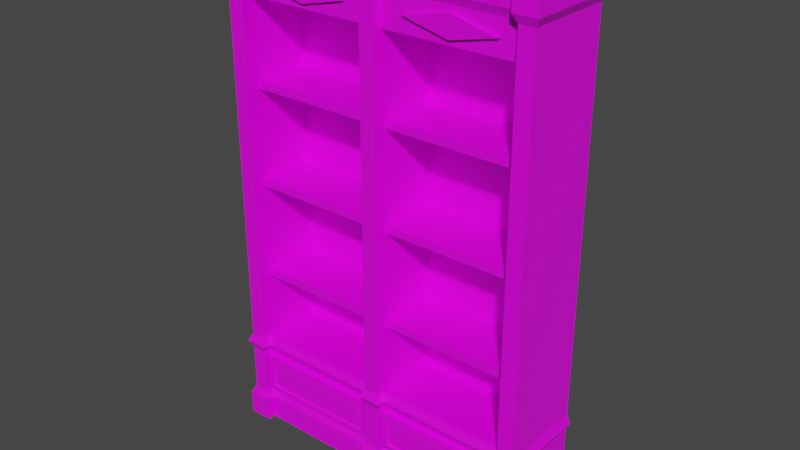 # Source: prop-bookshelf.blend  (saved by Blender 2.93.21; exported with 4.5.12 LTS)
import bpy
from mathutils import Matrix  # noqa: F401  (used for matrix-valued properties, if any)

bpy.ops.wm.read_factory_settings(use_empty=True)
scene = bpy.context.scene
scene.name = 'Scene'

# ---- collections
col_collection = bpy.data.collections.new('Collection'); scene.collection.children.link(col_collection)

# ---- images (referenced by path relative to the original .blend; pixels are not part of the script)
import os
ASSET_DIR = os.environ.get("B2B_ASSET_DIR", "")  # directory of the original .blend (textures are referenced by path, not embedded)
HERE = os.path.dirname(os.path.abspath(__file__))  # packed textures are extracted next to this script under _unpacked/

def load_image(name, relpath, width, height, colorspace="sRGB"):
    """Load a texture the original file referenced (path relative to the .blend, or extracted next to this script)."""
    p = next((c for c in (os.path.join(HERE, relpath), os.path.join(ASSET_DIR, relpath)) if relpath and os.path.exists(c)), "")
    if p:
        img = bpy.data.images.load(p, check_existing=True)
        img.name = name
    else:  # same state as the original file: an image datablock whose file is absent (Cycles renders it pink)
        img = bpy.data.images.new(name, width, height)
        img.source = "FILE"
        img.filepath = "//" + (relpath or name)
    img.colorspace_settings.name = colorspace
    return img
img_wood_png = load_image('wood.png', 'wood.png', 1024, 1024, 'sRGB')

# ---- materials (node trees are filled in below, after node groups)
mat_wood = bpy.data.materials.new('Wood')
mat_wood.alpha_threshold = 0.0
mat_wood.use_backface_culling = True
mat_wood.line_color = (0.0, 0.0, 0.0, 1.0)

# ---- material node trees
mat_wood.use_nodes = True; mat_wood.node_tree.nodes.clear()
_N = mat_wood.node_tree.nodes; _L = mat_wood.node_tree.links
n0 = _N.new('ShaderNodeOutputMaterial'); n0.name = 'Material Output'; n0.location = (300, 300)
n1 = _N.new('ShaderNodeBsdfPrincipled'); n1.name = 'Principled BSDF'; n1.location = (10, 300)
n1.distribution = 'GGX'
n1.subsurface_method = 'BURLEY'
n1.inputs[2].default_value = 0.4
n1.inputs[3].default_value = 1.45
n1.inputs[27].default_value = (0.0, 0.0, 0.0, 1.0)
n1.inputs[28].default_value = 1.0
n2 = _N.new('ShaderNodeTexImage'); n2.name = 'Image Texture'; n2.location = (-280, 280)
n2.image = img_wood_png
_L.new(n1.outputs[0], n0.inputs[0])
_L.new(n2.outputs[0], n1.inputs[0])
n0.is_active_output = True

# ---- world
world_world = bpy.data.worlds.new('World'); scene.world = world_world
world_world.use_nodes = True; world_world.node_tree.nodes.clear()
_N = world_world.node_tree.nodes; _L = world_world.node_tree.links
n0 = _N.new('ShaderNodeOutputWorld'); n0.name = 'World Output'; n0.location = (300, 300)
n1 = _N.new('ShaderNodeBackground'); n1.name = 'Background'; n1.location = (10, 300)
n1.inputs[0].default_value = (0.05088, 0.05088, 0.05088, 1.0)
_L.new(n1.outputs[0], n0.inputs[0])
n0.is_active_output = True
world_world.color = (0.05088, 0.05088, 0.05088)
world_world.use_sun_shadow = False
world_world.sun_shadow_jitter_overblur = 0.0

# ---- meshes
me_prop_bookshelf = bpy.data.meshes.new('prop-bookshelf')
me_prop_bookshelf.from_pydata([(1.027, -0.002254, -0.25), (1.027, -0.002254, 0.25), (-1.0, 3.0, -0.25), (-1.027, -0.002254, -0.25), (-1.0, 3.0, 0.25), (-1.027, -0.002254, 0.25), (-0.05, -0.002254, -0.25), (-0.07421, -0.002254, 0.2738), (1.0, 0.6, -0.25), (-1.0, 0.6, 0.25), (1.0, 0.6, 0.25), (-1.0, 0.6, -0.25), (-0.05, 0.6, -0.25), (-0.05, 0.6, 0.25), (-1.0, 2.8, 0.25), (1.0, 2.8, -0.25), (1.0, 2.8, 0.25), (-1.0, 2.8, -0.25), (-0.05, 2.8, -0.25), (-0.05, 2.8, 0.25), (-0.9, 3.0, -0.25), (-0.8758, -0.002254, 0.2738), (-0.9, -0.002254, -0.25), (-0.9, 0.6, -0.25), (-0.9, 0.6, 0.25), (-0.9, 2.8, -0.25), (-0.9, 2.8, 0.25), (0.8758, -0.002254, 0.2738), (0.9, -0.002254, -0.25), (0.9, 0.6, 0.25), (0.9, 0.6, -0.25), (0.9, 2.8, 0.25), (0.9, 2.8, -0.25), (0.05, -0.002254, -0.25), (0.05, 0.6, 0.25), (0.05, 2.8, 0.25), (0.07421, -0.002254, 0.2738), (0.05, 0.6, -0.25), (0.05, 2.8, -0.25), (-0.05, 2.8, -0.15), (-0.05, 0.6, -0.15), (-0.9, 2.8, -0.15), (-0.9, 0.6, -0.15), (0.9, 0.6, -0.15), (0.9, 2.8, -0.15), (0.05, 0.6, -0.15), (0.05, 2.8, -0.15), (-0.9, 1.028, 0.2153), (0.9, 1.028, 0.2153), (-0.9, 1.028, -0.15), (0.9, 1.028, -0.15), (-0.9, 1.078, 0.2153), (0.9, 1.078, 0.2153), (-0.9, 1.078, -0.15), (0.9, 1.078, -0.15), (-0.9, 1.636, 0.2153), (0.9, 1.636, 0.2153), (-0.9, 1.636, -0.15), (0.9, 1.636, -0.15), (-0.9, 1.686, 0.2153), (0.9, 1.686, 0.2153), (-0.9, 1.686, -0.15), (0.9, 1.686, -0.15), (-0.9, 2.252, 0.2153), (0.9, 2.252, 0.2153), (-0.9, 2.252, -0.15), (0.9, 2.252, -0.15), (-0.9, 2.302, 0.2153), (0.9, 2.302, 0.2153), (-0.9, 2.302, -0.15), (0.9, 2.302, -0.15), (-1.0, 2.8, 0.3), (-1.0, 3.0, 0.3), (1.0, 0.6, 0.3), (1.027, -0.002254, 0.3242), (-0.9, 3.0, 0.3), (0.8758, -0.002254, 0.3242), (-0.05, 0.6, 0.3), (-0.07421, -0.002254, 0.3242), (-1.027, -0.002254, 0.3242), (-1.0, 0.6, 0.3), (1.0, 2.8, 0.3), (-0.05, 2.8, 0.3), (0.05, 0.6, 0.3), (-0.9, 0.6, 0.3), (0.05, 2.8, 0.3), (-0.9, 2.8, 0.3), (-0.8758, -0.002254, 0.3242), (0.9, 3.0, 0.3), (0.9, 0.6, 0.3), (0.9, 2.8, 0.3), (0.07421, -0.002254, 0.3242), (1.0, 0.2, -0.25), (1.0, 0.2, 0.25), (-1.0, 0.2, -0.25), (-0.05, 0.2, -0.25), (-0.05, 0.2, 0.25), (-1.0, 0.2, 0.25), (-0.9, 0.2, 0.25), (-0.9, 0.2, -0.25), (0.9, 0.2, -0.25), (0.9, 0.2, 0.25), (0.05, 0.2, -0.25), (0.05, 0.2, 0.25), (1.0, 0.2, 0.3), (-0.05, 0.2, 0.3), (-1.0, 0.2, 0.3), (-0.9, 0.2, 0.3), (0.9, 0.2, 0.3), (0.05, 0.2, 0.3), (1.027, 0.15, -0.25), (1.027, 0.15, 0.25), (-1.027, 0.15, -0.25), (-0.05, 0.15, -0.25), (-0.07421, 0.15, 0.2738), (-0.8758, 0.15, 0.2738), (-0.9, 0.15, -0.25), (0.9, 0.15, -0.25), (0.8758, 0.15, 0.2738), (0.05, 0.15, -0.25), (0.07421, 0.15, 0.2738), (1.027, 0.15, 0.3242), (-0.07421, 0.15, 0.3242), (-0.8758, 0.15, 0.3242), (0.8758, 0.15, 0.3242), (0.07421, 0.15, 0.3242), (-1.027, 0.15, 0.25), (-1.027, 0.15, 0.3242), (-0.07873, 0.4738, 0.25), (-0.8713, 0.4738, 0.25), (-0.07873, 0.2262, 0.25), (-0.8713, 0.2262, 0.25), (-0.07873, 0.4738, 0.2874), (-0.8713, 0.4738, 0.2874), (-0.07873, 0.2262, 0.2874), (-0.8713, 0.2262, 0.2874), (-0.1087, 0.2561, 0.2874), (-0.1087, 0.4439, 0.2874), (-0.8413, 0.4439, 0.2874), (-0.8413, 0.2561, 0.2874), (-0.1158, 0.2633, 0.2704), (-0.1158, 0.4367, 0.2704), (-0.8342, 0.4367, 0.2704), (-0.8342, 0.2633, 0.2704), (-0.1424, 0.2899, 0.2754), (-0.1424, 0.4101, 0.2754), (-0.8076, 0.4101, 0.2754), (-0.8076, 0.2899, 0.2754), (0.07873, 0.4738, 0.25), (0.8713, 0.4738, 0.25), (0.07873, 0.2262, 0.25), (0.8713, 0.2262, 0.25), (0.07873, 0.4738, 0.2874), (0.8713, 0.4738, 0.2874), (0.07873, 0.2262, 0.2874), (0.8713, 0.2262, 0.2874), (0.1087, 0.2561, 0.2874), (0.1087, 0.4439, 0.2874), (0.8413, 0.4439, 0.2874), (0.8413, 0.2561, 0.2874), (0.1158, 0.2633, 0.2704), (0.1158, 0.4367, 0.2704), (0.8342, 0.4367, 0.2704), (0.8342, 0.2633, 0.2704), (0.1424, 0.2899, 0.2754), (0.1424, 0.4101, 0.2754), (0.8076, 0.4101, 0.2754), (0.8076, 0.2899, 0.2754), (-1.0, 0.5, 0.25), (-1.0, 0.5, 0.3), (1.0, 0.5, -0.25), (1.0, 0.5, 0.25), (-1.0, 0.5, -0.25), (-0.05, 0.5, -0.25), (-0.05, 0.5, 0.25), (-0.9, 0.5, 0.25), (-0.9, 0.5, -0.25), (0.9, 0.5, -0.25), (0.9, 0.5, 0.25), (0.05, 0.5, -0.25), (0.05, 0.5, 0.25), (1.0, 0.5, 0.3), (-0.05, 0.5, 0.3), (-0.9, 0.5, 0.3), (0.9, 0.5, 0.3), (0.05, 0.5, 0.3), (-1.024, 0.55, 0.2536), (-1.024, 0.55, 0.3242), (1.024, 0.55, -0.25), (1.024, 0.55, 0.2536), (-1.024, 0.55, -0.25), (-0.0512, 0.55, -0.25), (-0.07421, 0.55, 0.2738), (-0.8758, 0.55, 0.2738), (-0.8758, 0.55, -0.25), (0.8758, 0.55, -0.25), (0.8758, 0.55, 0.2738), (0.0512, 0.55, -0.25), (0.07421, 0.55, 0.2738), (1.024, 0.55, 0.3242), (-0.07421, 0.55, 0.3242), (-0.8758, 0.55, 0.3242), (0.8758, 0.55, 0.3242), (0.07421, 0.55, 0.3242), (-1.027, 3.202, -0.25), (-1.027, 3.202, 0.25), (1.027, 3.202, -0.25), (1.027, 3.202, 0.25), (0.05, 3.202, -0.25), (0.07421, 3.202, 0.2738), (0.8758, 3.202, 0.2738), (0.9, 3.202, -0.25), (-0.8758, 3.202, 0.2738), (-0.9, 3.202, -0.25), (-0.05, 3.202, -0.25), (-0.07421, 3.202, 0.2738), (-1.027, 3.202, 0.3242), (-0.8758, 3.202, 0.3242), (0.07421, 3.202, 0.3242), (1.027, 3.202, 0.3242), (0.8758, 3.202, 0.3242), (-0.07421, 3.202, 0.3242), (1.0, 3.0, -0.25), (0.05, 3.0, -0.25), (0.05, 3.0, 0.25), (1.0, 3.0, 0.25), (0.9, 3.0, 0.25), (0.9, 3.0, -0.25), (-0.9, 3.0, 0.25), (-0.05, 3.0, -0.25), (-0.05, 3.0, 0.25), (0.05, 3.0, 0.3), (1.0, 3.0, 0.3), (-0.05, 3.0, 0.3), (-1.027, 3.05, -0.25), (-1.027, 3.05, 0.25), (1.027, 3.05, -0.25), (0.05, 3.05, -0.25), (0.07421, 3.05, 0.2738), (0.8758, 3.05, 0.2738), (0.9, 3.05, -0.25), (-0.9, 3.05, -0.25), (-0.8758, 3.05, 0.2738), (-0.05, 3.05, -0.25), (-0.07421, 3.05, 0.2738), (-1.027, 3.05, 0.3242), (0.07421, 3.05, 0.3242), (0.8758, 3.05, 0.3242), (-0.8758, 3.05, 0.3242), (-0.07421, 3.05, 0.3242), (1.027, 3.05, 0.25), (1.027, 3.05, 0.3242), (-0.7772, 2.9, 0.249), (-0.1728, 2.9, 0.249), (-0.475, 2.829, 0.249), (-0.475, 2.971, 0.249), (-0.475, 2.967, 0.2697), (-0.1917, 2.9, 0.2697), (-0.475, 2.833, 0.2697), (-0.7583, 2.9, 0.2697), (0.1878, 2.9, 0.249), (0.7922, 2.9, 0.249), (0.49, 2.829, 0.249), (0.49, 2.971, 0.249), (0.49, 2.967, 0.2697), (0.7733, 2.9, 0.2697), (0.49, 2.833, 0.2697), (0.2067, 2.9, 0.2697)], [], [(24, 26, 86, 84), (14, 4, 2, 17), (28, 0, 1, 27), (15, 222, 225, 16), (32, 227, 222, 15), (25, 20, 229, 18), (22, 6, 7, 21), (230, 19, 82, 233), (10, 16, 81, 73), (194, 23, 12, 191), (195, 30, 8, 188), (188, 8, 10, 189), (186, 9, 11, 190), (23, 25, 18, 12), (30, 32, 15, 8), (8, 15, 16, 10), (9, 14, 17, 11), (192, 13, 24, 193), (35, 224, 231, 85), (11, 17, 25, 23), (31, 35, 46, 44), (3, 22, 21, 5), (190, 11, 23, 194), (17, 2, 20, 25), (19, 230, 228, 26), (26, 24, 42, 41), (37, 38, 32, 30), (197, 37, 30, 195), (126, 5, 79, 127), (26, 228, 75, 86), (38, 223, 227, 32), (33, 28, 27, 36), (6, 33, 36, 7), (18, 229, 223, 38), (191, 12, 37, 197), (12, 18, 38, 37), (198, 34, 83, 203), (196, 29, 34, 198), (31, 226, 224, 35), (42, 40, 39, 41), (45, 43, 44, 46), (29, 31, 44, 43), (24, 13, 40, 42), (35, 34, 45, 46), (19, 26, 41, 39), (13, 19, 39, 40), (34, 29, 43, 45), (49, 50, 48, 47), (53, 51, 52, 54), (56, 60, 59, 55), (61, 59, 60, 62), (48, 52, 51, 47), (57, 58, 56, 55), (64, 68, 67, 63), (69, 67, 68, 70), (65, 66, 64, 63), (86, 75, 72, 71), (85, 231, 233, 82), (203, 83, 77, 200), (201, 84, 80, 187), (89, 73, 81, 90), (80, 84, 86, 71), (199, 73, 89, 202), (81, 232, 88, 90), (77, 83, 85, 82), (31, 29, 89, 90), (27, 1, 74, 76), (193, 24, 84, 201), (14, 9, 80, 71), (19, 13, 77, 82), (118, 27, 76, 124), (7, 36, 91, 78), (4, 14, 71, 72), (114, 7, 78, 122), (226, 31, 90, 88), (16, 225, 232, 81), (34, 35, 85, 83), (5, 21, 87, 79), (189, 10, 73, 199), (111, 93, 104, 121), (174, 96, 105, 182), (178, 101, 108, 184), (115, 98, 107, 123), (121, 104, 108, 124), (123, 107, 106, 127), (125, 109, 105, 122), (118, 101, 103, 120), (120, 103, 109, 125), (113, 95, 102, 119), (168, 97, 106, 169), (119, 102, 100, 117), (112, 94, 99, 116), (114, 96, 98, 115), (126, 97, 94, 112), (110, 92, 93, 111), (117, 100, 92, 110), (116, 99, 95, 113), (22, 116, 113, 6), (28, 117, 110, 0), (0, 110, 111, 1), (5, 126, 112, 3), (7, 114, 115, 21), (3, 112, 116, 22), (33, 119, 117, 28), (6, 113, 119, 33), (36, 120, 125, 91), (27, 118, 120, 36), (91, 125, 122, 78), (87, 123, 127, 79), (74, 121, 124, 76), (21, 115, 123, 87), (1, 111, 121, 74), (96, 114, 122, 105), (101, 118, 124, 108), (97, 126, 127, 106), (144, 145, 146, 147), (129, 131, 135, 133), (128, 129, 133, 132), (131, 130, 134, 135), (130, 128, 132, 134), (134, 132, 137, 136), (132, 133, 138, 137), (133, 135, 139, 138), (135, 134, 136, 139), (136, 137, 141, 140), (137, 138, 142, 141), (138, 139, 143, 142), (139, 136, 140, 143), (140, 141, 145, 144), (141, 142, 146, 145), (142, 143, 147, 146), (143, 140, 144, 147), (164, 167, 166, 165), (149, 153, 155, 151), (148, 152, 153, 149), (151, 155, 154, 150), (150, 154, 152, 148), (154, 156, 157, 152), (152, 157, 158, 153), (153, 158, 159, 155), (155, 159, 156, 154), (156, 160, 161, 157), (157, 161, 162, 158), (158, 162, 163, 159), (159, 163, 160, 156), (160, 164, 165, 161), (161, 165, 166, 162), (162, 166, 167, 163), (163, 167, 164, 160), (186, 168, 169, 187), (196, 178, 184, 202), (192, 174, 182, 200), (93, 171, 181, 104), (98, 175, 183, 107), (104, 181, 184, 108), (107, 183, 169, 106), (109, 185, 182, 105), (101, 178, 180, 103), (103, 180, 185, 109), (95, 173, 179, 102), (102, 179, 177, 100), (94, 172, 176, 99), (96, 174, 175, 98), (97, 168, 172, 94), (92, 170, 171, 93), (100, 177, 170, 92), (99, 176, 173, 95), (13, 192, 200, 77), (29, 196, 202, 89), (9, 186, 187, 80), (171, 189, 199, 181), (175, 193, 201, 183), (181, 199, 202, 184), (183, 201, 187, 169), (185, 203, 200, 182), (178, 196, 198, 180), (180, 198, 203, 185), (173, 191, 197, 179), (179, 197, 195, 177), (172, 190, 194, 176), (174, 192, 193, 175), (168, 186, 190, 172), (170, 188, 189, 171), (177, 195, 188, 170), (176, 194, 191, 173), (213, 204, 205, 212), (211, 208, 209, 210), (206, 211, 210, 207), (250, 207, 219, 251), (214, 213, 212, 215), (208, 214, 215, 209), (212, 205, 216, 217), (242, 212, 217, 248), (209, 215, 221, 218), (238, 209, 218, 246), (207, 210, 220, 219), (235, 4, 72, 245), (239, 226, 88, 247), (245, 72, 75, 248), (247, 88, 232, 251), (249, 233, 231, 246), (242, 228, 230, 244), (244, 230, 233, 249), (237, 223, 229, 243), (243, 229, 20, 241), (236, 222, 227, 240), (238, 224, 226, 239), (250, 225, 222, 236), (234, 2, 4, 235), (241, 20, 2, 234), (240, 227, 223, 237), (211, 240, 237, 208), (213, 241, 234, 204), (204, 234, 235, 205), (207, 250, 236, 206), (209, 238, 239, 210), (206, 236, 240, 211), (214, 243, 241, 213), (208, 237, 243, 214), (215, 244, 249, 221), (212, 242, 244, 215), (221, 249, 246, 218), (220, 247, 251, 219), (216, 245, 248, 217), (210, 239, 247, 220), (205, 235, 245, 216), (224, 238, 246, 231), (228, 242, 248, 75), (225, 250, 251, 232), (259, 258, 256), (256, 258, 257), (253, 255, 256, 257), (252, 254, 258, 259), (255, 252, 259, 256), (254, 253, 257, 258), (267, 266, 264), (264, 266, 265), (261, 263, 264, 265), (260, 262, 266, 267), (263, 260, 267, 264), (262, 261, 265, 266)])
_uv = me_prop_bookshelf.uv_layers.new(name='UVMap')
_uv.uv.foreach_set('vector', [-0.06237, 0.9954, -0.06237, -0.2058, -0.03506, -0.2058, -0.03507, 0.9954, 1.553, 0.3032, 1.553, 0.4124, 1.28, 0.4124, 1.28, 0.3032, 1.28, 0.4849, 1.28, 0.4157, 1.553, 0.4157, 1.566, 0.4981, -0.004504, 2.127, -0.004505, 2.236, -0.2775, 2.236, -0.2775, 2.127, -0.9384, -0.08363, -0.9384, 0.02557, -0.993, 0.02557, -0.993, -0.08363, 0.04442, -0.08363, 0.04442, 0.02557, -0.4197, 0.02557, -0.4197, -0.08363, 1.28, 1.468, 1.28, 1.004, 1.566, 1.017, 1.566, 1.455, -0.5265, -0.315, -0.5265, -0.2058, -0.5538, -0.2058, -0.5538, -0.315, -0.2775, 0.926, -0.2775, 2.127, -0.3048, 2.127, -0.3048, 0.926, 0.0312, -1.312, 0.04442, -1.285, -0.4197, -1.285, -0.419, -1.312, -0.9252, -1.312, -0.9384, -1.285, -0.993, -1.285, -1.006, -1.312, -0.05231, 1.171, -0.02203, 1.171, -0.02203, 1.445, -0.05231, 1.446, 0.03412, 1.249, 0.003834, 1.247, 0.003834, 0.9743, 0.03412, 0.9743, 0.04442, -1.285, 0.04442, -0.08363, -0.4197, -0.08363, -0.4197, -1.285, -0.9384, -1.285, -0.9384, -0.08363, -0.993, -0.08363, -0.993, -1.285, -0.004504, 0.926, -0.004504, 2.127, -0.2775, 2.127, -0.2775, 0.926, 1.553, -0.898, 1.553, 0.3032, 1.28, 0.3032, 1.28, -0.898, 1.609, 1.616, 1.64, 1.603, 1.64, 2.067, 1.609, 2.054, -0.6357, -0.2058, -0.6357, -0.315, -0.6084, -0.315, -0.6084, -0.2058, 0.09902, -1.285, 0.09902, -0.08363, 0.04442, -0.08363, 0.04442, -1.285, 0.1149, 0.7627, 0.1149, 1.227, -0.1035, 1.227, -0.1035, 0.7627, 1.28, 1.537, 1.28, 1.468, 1.566, 1.455, 1.553, 1.537, 0.1121, -1.312, 0.09902, -1.285, 0.04442, -1.285, 0.0312, -1.312, 0.09902, -0.08363, 0.09902, 0.02557, 0.04442, 0.02557, 0.04442, -0.08363, -0.5265, -0.315, -0.6357, -0.315, -0.6357, -0.7792, -0.5265, -0.7792, 0.3759, 1.706, 0.3759, 0.5049, 0.5943, 0.5049, 0.5943, 1.706, -0.4743, -1.285, -0.4743, -0.08363, -0.9384, -0.08363, -0.9384, -1.285, -0.4749, -1.312, -0.4743, -1.285, -0.9384, -1.285, -0.9252, -1.312, 1.68, 1.391, 1.597, 1.391, 1.597, 1.35, 1.68, 1.35, -0.06237, -0.2058, -0.06237, -0.315, -0.03506, -0.315, -0.03506, -0.2058, -0.4743, -0.08363, -0.4743, 0.02557, -0.9384, 0.02557, -0.9384, -0.08363, 1.28, 0.949, 1.28, 0.4849, 1.566, 0.4981, 1.566, 0.9358, 1.28, 1.004, 1.28, 0.949, 1.566, 0.9358, 1.566, 1.017, -0.4197, -0.08363, -0.4197, 0.02557, -0.4743, 0.02557, -0.4743, -0.08363, -0.419, -1.312, -0.4197, -1.285, -0.4743, -1.285, -0.4749, -1.312, -0.4197, -1.285, -0.4197, -0.08363, -0.4743, -0.08363, -0.4743, -1.285, -0.6227, 1.026, -0.6357, 0.9953, -0.6084, 0.9953, -0.5952, 1.026, 0.305, 1.345, 0.2747, 1.359, 0.2747, 0.8944, 0.305, 0.9077, -0.5265, 0.2583, -0.6357, 0.2583, -0.6357, -0.2058, -0.5265, -0.2058, 1.046, 0.517, 1.046, 0.05285, 2.248, 0.05285, 2.248, 0.517, -0.5949, 0.517, -0.5949, 0.05285, 0.6063, 0.05285, 0.6063, 0.517, 1.277, -1.136, 1.277, 0.06488, 1.058, 0.06488, 1.058, -1.136, 1.538, -0.1929, 1.538, -0.657, 1.756, -0.657, 1.756, -0.1928, 0.3759, 0.06488, 0.3759, -1.136, 0.5943, -1.136, 0.5943, 0.06488, 1.756, 0.7627, 1.756, 1.227, 1.538, 1.227, 1.538, 0.7627, 1.277, 0.5049, 1.277, 1.706, 1.058, 1.706, 1.058, 0.5049, -0.1035, -0.1929, -0.1035, -0.657, 0.1149, -0.657, 0.1149, -0.1928, -0.7616, 2.236, -0.7616, 1.254, -0.5621, 1.254, -0.5621, 2.236, -0.308, 2.236, -0.5075, 2.236, -0.5075, 1.254, -0.308, 1.254, -1.019, 1.254, -0.9642, 1.254, -0.9642, 2.236, -1.019, 2.236, -0.7648, 2.236, -0.9642, 2.236, -0.9642, 1.254, -0.7648, 1.254, -0.5621, 1.254, -0.5075, 1.254, -0.5075, 2.236, -0.5621, 2.236, -1.218, 2.236, -1.218, 1.254, -1.019, 1.254, -1.019, 2.236, 1.799, -0.6366, 1.744, -0.6366, 1.744, -1.619, 1.799, -1.619, 1.545, -1.619, 1.744, -1.619, 1.744, -0.6366, 1.545, -0.6366, 1.998, -1.619, 1.998, -0.6366, 1.799, -0.6366, 1.799, -1.619, -0.03506, -0.2058, -0.03506, -0.315, 0.01954, -0.315, 0.01954, -0.2058, -0.6084, -0.2058, -0.6084, -0.315, -0.5538, -0.315, -0.5538, -0.2058, -0.6216, 1.026, -0.6084, 0.9953, -0.5538, 0.9953, -0.5406, 1.026, 0.3186, 1.429, 0.349, 1.442, 0.349, 1.497, 0.3186, 1.51, -1.127, 0.9953, -1.182, 0.9953, -1.182, -0.2058, -1.127, -0.2058, 0.01953, 0.9954, -0.03507, 0.9954, -0.03506, -0.2058, 0.01954, -0.2058, -0.2262, 1.443, -0.2565, 1.43, -0.2565, 1.375, -0.2262, 1.362, -1.182, -0.2058, -1.182, -0.315, -1.127, -0.315, -1.127, -0.2058, -0.5538, 0.9953, -0.6084, 0.9953, -0.6084, -0.2058, -0.5538, -0.2058, -1.1, -0.2058, -1.1, 0.9953, -1.127, 0.9953, -1.127, -0.2058, 1.566, 0.4981, 1.553, 0.4157, 1.594, 0.4157, 1.594, 0.4981, -0.2397, 1.308, -0.2267, 1.339, -0.254, 1.339, -0.2672, 1.308, 1.553, 0.3032, 1.553, -0.898, 1.58, -0.898, 1.58, 0.3032, -0.5265, -0.2058, -0.5265, 0.9953, -0.5538, 0.9953, -0.5538, -0.2058, 1.917, 1.292, 1.917, 1.209, 1.945, 1.209, 1.945, 1.292, 1.566, 1.017, 1.566, 0.9358, 1.594, 0.9358, 1.594, 1.017, 1.553, 0.4124, 1.553, 0.3032, 1.58, 0.3032, 1.58, 0.4124, 0.3265, 1.678, 0.2434, 1.678, 0.2434, 1.65, 0.3265, 1.65, -1.1, -0.315, -1.1, -0.2058, -1.127, -0.2058, -1.127, -0.315, -0.2775, 2.127, -0.2775, 2.236, -0.3048, 2.236, -0.3048, 2.127, -0.6357, 0.9953, -0.6357, -0.2058, -0.6084, -0.2058, -0.6084, 0.9953, 1.553, 1.537, 1.566, 1.455, 1.594, 1.455, 1.594, 1.537, -0.05231, 1.446, -0.02203, 1.445, -0.02203, 1.472, -0.05231, 1.485, -0.08253, 1.015, -0.1135, 1.015, -0.1135, 0.9875, -0.08253, 0.9743, 1.546, 1.159, 1.546, 1.323, 1.519, 1.323, 1.519, 1.159, 1.48, 1.671, 1.48, 1.507, 1.508, 1.507, 1.508, 1.671, 2.044, 1.239, 2.031, 1.209, 2.058, 1.209, 2.071, 1.239, 2.027, 1.292, 2.013, 1.322, 1.958, 1.322, 1.945, 1.292, 2.071, 1.239, 2.084, 1.209, 2.139, 1.209, 2.154, 1.239, 0.3265, 1.569, 0.3568, 1.583, 0.3568, 1.637, 0.3265, 1.65, 1.68, 0.4289, 1.71, 0.4157, 1.71, 0.8798, 1.68, 0.8665, 0.3265, 1.542, 0.3568, 1.529, 0.3568, 1.556, 0.3265, 1.569, -0.4197, -1.531, -0.4197, -1.503, -0.4743, -1.503, -0.4743, -1.531, -0.1168, 1.002, -0.2806, 1.002, -0.2806, 0.9743, -0.1168, 0.9743, -0.4743, -1.531, -0.4743, -1.503, -0.9384, -1.503, -0.9384, -1.531, 0.1137, -1.531, 0.09902, -1.503, 0.04442, -1.503, 0.04442, -1.531, 0.3045, 0.2191, 0.3347, 0.2058, 0.3347, 0.6699, 0.3045, 0.6567, 1.68, 1.391, 1.711, 1.391, 1.711, 1.664, 1.68, 1.664, -0.08253, 1.288, -0.1135, 1.288, -0.1135, 1.015, -0.08253, 1.015, -0.9384, -1.531, -0.9384, -1.503, -0.993, -1.503, -1.008, -1.531, 0.04442, -1.531, 0.04442, -1.503, -0.4197, -1.503, -0.4197, -1.531, 0.04442, -1.614, 0.04442, -1.531, -0.4197, -1.531, -0.4197, -1.614, -0.9384, -1.614, -0.9384, -1.531, -1.008, -1.531, -1.008, -1.614, 0.0005983, 1.288, -0.08253, 1.288, -0.08253, 1.015, 0.0005983, 1.015, 1.597, 1.391, 1.68, 1.391, 1.68, 1.664, 1.597, 1.664, 0.2214, 0.2191, 0.3045, 0.2191, 0.3045, 0.6567, 0.2214, 0.6567, 0.1137, -1.614, 0.1137, -1.531, 0.04442, -1.531, 0.04442, -1.614, -0.4743, -1.614, -0.4743, -1.531, -0.9384, -1.531, -0.9384, -1.614, -0.4197, -1.614, -0.4197, -1.531, -0.4743, -1.531, -0.4743, -1.614, 0.2434, 1.542, 0.3265, 1.542, 0.3265, 1.569, 0.2434, 1.569, 1.597, 0.4289, 1.68, 0.4289, 1.68, 0.8665, 1.597, 0.8665, 0.2434, 1.569, 0.3265, 1.569, 0.3265, 1.65, 0.2434, 1.65, 2.071, 1.322, 2.071, 1.239, 2.154, 1.239, 2.154, 1.322, 2.027, 1.209, 2.027, 1.292, 1.945, 1.292, 1.945, 1.209, 2.044, 1.322, 2.044, 1.239, 2.071, 1.239, 2.071, 1.322, 0.0005983, 1.015, -0.08253, 1.015, -0.08253, 0.9743, 0.0005983, 0.9743, 0.3568, 1.691, 0.3265, 1.678, 0.3265, 1.65, 0.3568, 1.664, 1.904, 1.322, 1.917, 1.292, 1.945, 1.292, 1.932, 1.322, 1.711, 1.391, 1.68, 1.391, 1.68, 1.35, 1.711, 1.364, 1.561, 2.051, 1.495, 2.052, 1.495, 1.689, 1.561, 1.689, 0.3522, 0.4217, 0.3522, 0.2865, 0.3726, 0.2865, 0.3726, 0.4217, 0.3522, 0.8545, 0.3522, 0.4217, 0.3726, 0.4217, 0.3726, 0.8545, 0.3726, 0.8577, 0.3726, 1.29, 0.3522, 1.29, 0.3522, 0.8577, 0.3726, 1.29, 0.3726, 1.426, 0.3522, 1.426, 0.3522, 1.29, 0.3566, 0.2026, 0.2214, 0.2026, 0.2377, 0.1863, 0.3402, 0.1863, 0.2214, 0.2026, 0.2214, -0.2301, 0.2377, -0.2138, 0.2377, 0.1863, 0.2214, -0.2301, 0.3566, -0.2301, 0.3402, -0.2138, 0.2377, -0.2138, 0.3566, -0.2301, 0.3566, 0.2026, 0.3402, 0.1863, 0.3402, -0.2138, 0.3699, 0.1731, 0.3699, 0.2757, 0.3598, 0.2718, 0.3598, 0.1771, 0.3389, 1.258, 0.3389, 0.8577, 0.349, 0.8616, 0.349, 1.254, 0.06763, 1.077, 0.06763, 0.9743, 0.07773, 0.9782, 0.07773, 1.073, 0.3598, 0.1699, 0.3598, -0.2301, 0.3699, -0.2262, 0.3699, 0.166, 1.576, 2.066, 1.481, 2.067, 1.495, 2.052, 1.561, 2.051, 1.48, 2.066, 1.48, 1.674, 1.495, 1.689, 1.495, 2.052, 1.48, 1.674, 1.575, 1.674, 1.561, 1.689, 1.495, 1.689, 1.575, 1.674, 1.576, 2.066, 1.561, 2.051, 1.561, 1.689, 0.09748, 1.983, 0.09792, 1.621, 0.1634, 1.621, 0.1634, 1.984, 1.9, -0.4653, 1.921, -0.4653, 1.921, -0.33, 1.9, -0.33, 1.9, -0.898, 1.921, -0.898, 1.921, -0.4653, 1.9, -0.4653, 1.901, 1.451, 1.88, 1.451, 1.88, 1.018, 1.901, 1.018, 1.901, 1.018, 1.88, 1.018, 1.88, 0.883, 1.901, 0.883, 0.07939, 1.566, 0.06304, 1.582, -0.0395, 1.582, -0.05584, 1.566, -0.05584, 1.566, -0.03949, 1.582, -0.03949, 1.982, -0.05584, 1.999, -0.05584, 1.999, -0.03949, 1.982, 0.06304, 1.982, 0.07939, 1.999, 0.07939, 1.999, 0.06304, 1.982, 0.06304, 1.582, 0.07939, 1.566, 0.3381, 0.6732, 0.3482, 0.6771, 0.3482, 0.7718, 0.3381, 0.7757, 0.338, 0.2058, 0.3481, 0.2097, 0.3481, 0.602, 0.3379, 0.6059, 0.1044, 1.077, 0.09435, 1.073, 0.09435, 0.9782, 0.1044, 0.9743, -0.2806, 1.278, -0.2705, 1.282, -0.2705, 1.674, -0.2806, 1.678, 0.08262, 1.998, 0.09748, 1.983, 0.1634, 1.984, 0.1779, 1.999, 0.1782, 1.998, 0.1634, 1.984, 0.1634, 1.621, 0.1782, 1.606, 0.1782, 1.606, 0.1634, 1.621, 0.09792, 1.621, 0.08316, 1.606, 0.08316, 1.606, 0.09792, 1.621, 0.09748, 1.983, 0.08262, 1.998, 0.03412, 1.249, 0.0644, 1.247, 0.0644, 1.275, 0.03412, 1.288, 0.3222, 1.392, 0.3352, 1.422, 0.3079, 1.422, 0.2947, 1.392, -0.5395, 1.026, -0.5265, 1.056, -0.5538, 1.056, -0.567, 1.026, 1.307, 1.54, 1.307, 1.704, 1.28, 1.704, 1.28, 1.54, 1.884, 1.159, 1.884, 1.323, 1.856, 1.323, 1.856, 1.159, 1.562, 1.507, 1.562, 1.671, 1.508, 1.671, 1.508, 1.507, 1.856, 1.159, 1.856, 1.323, 1.802, 1.323, 1.802, 1.159, 1.464, 1.323, 1.464, 1.159, 1.519, 1.159, 1.519, 1.323, 0.2715, 1.359, 0.1077, 1.359, 0.1077, 0.8944, 0.2715, 0.8944, 1.437, 1.323, 1.437, 1.159, 1.464, 1.159, 1.464, 1.323, -0.4197, -1.503, -0.4197, -1.339, -0.4743, -1.339, -0.4743, -1.503, -0.4743, -1.503, -0.4743, -1.339, -0.9384, -1.339, -0.9384, -1.503, 0.09902, -1.503, 0.09902, -1.339, 0.04442, -1.339, 0.04442, -1.503, -0.05907, 1.999, -0.2229, 1.999, -0.2229, 1.535, -0.05907, 1.535, -0.2806, 1.002, -0.1168, 1.002, -0.1168, 1.275, -0.2806, 1.275, 1.58, 1.54, 1.58, 1.704, 1.307, 1.704, 1.307, 1.54, -0.9384, -1.503, -0.9384, -1.339, -0.993, -1.339, -0.993, -1.503, 0.04442, -1.503, 0.04442, -1.339, -0.4197, -1.339, -0.4197, -1.503, -0.5265, 0.9953, -0.5395, 1.026, -0.567, 1.026, -0.5538, 0.9953, 0.3352, 1.362, 0.3222, 1.392, 0.2947, 1.392, 0.3079, 1.362, 0.003834, 1.247, 0.03412, 1.249, 0.03412, 1.288, 0.003834, 1.275, -0.08259, 1.445, -0.05231, 1.446, -0.05231, 1.485, -0.08259, 1.472, -0.2267, 1.278, -0.2397, 1.308, -0.2672, 1.308, -0.254, 1.278, -0.1959, 1.43, -0.2262, 1.443, -0.2262, 1.362, -0.1959, 1.375, 0.2883, 1.442, 0.3186, 1.429, 0.3186, 1.51, 0.2883, 1.497, -0.6084, 1.056, -0.6216, 1.026, -0.5406, 1.026, -0.5538, 1.056, 0.3352, 1.359, 0.305, 1.345, 0.305, 0.9077, 0.3352, 0.8944, -0.6357, 1.056, -0.6227, 1.026, -0.5952, 1.026, -0.6084, 1.056, -0.4197, -1.339, -0.419, -1.312, -0.4749, -1.312, -0.4743, -1.339, -0.4743, -1.339, -0.4749, -1.312, -0.9252, -1.312, -0.9384, -1.339, 0.09902, -1.339, 0.1121, -1.312, 0.0312, -1.312, 0.04442, -1.339, 1.579, 1.603, 1.609, 1.616, 1.609, 2.054, 1.579, 2.067, 0.0644, 1.247, 0.03412, 1.249, 0.03412, 0.9743, 0.0644, 0.9743, -0.08259, 1.171, -0.05231, 1.171, -0.05231, 1.446, -0.08259, 1.445, -0.9384, -1.339, -0.9252, -1.312, -1.006, -1.312, -0.993, -1.339, 0.04442, -1.339, 0.0312, -1.312, -0.419, -1.312, -0.4197, -1.339, 1.584, -0.8287, 1.584, -0.898, 1.857, -0.898, 1.87, -0.8155, 1.584, 0.1541, 1.584, -0.31, 1.87, -0.2968, 1.87, 0.1409, 1.584, 0.2234, 1.584, 0.1541, 1.87, 0.1409, 1.857, 0.2234, 0.2124, 1.958, 0.2955, 1.958, 0.2955, 1.999, 0.2124, 1.999, 1.584, -0.3646, 1.584, -0.8287, 1.87, -0.8155, 1.87, -0.3778, 1.584, -0.31, 1.584, -0.3646, 1.87, -0.3778, 1.87, -0.2968, 1.87, -0.8155, 1.857, -0.898, 1.897, -0.898, 1.897, -0.8155, 1.796, 1.232, 1.713, 1.232, 1.713, 1.204, 1.796, 1.204, 1.87, -0.2968, 1.87, -0.3778, 1.897, -0.3778, 1.897, -0.2968, 0.2517, 0.6862, 0.3348, 0.6862, 0.3348, 0.7137, 0.2517, 0.7137, 1.857, 0.2234, 1.87, 0.1409, 1.897, 0.1409, 1.897, 0.2234, 1.624, 0.3097, 1.624, 0.3407, 1.597, 0.3407, 1.584, 0.3097, 1.796, 1.008, 1.827, 0.9954, 1.827, 1.023, 1.796, 1.036, 1.796, 1.122, 1.827, 1.136, 1.827, 1.191, 1.796, 1.204, 1.796, 1.036, 1.827, 1.049, 1.827, 1.104, 1.796, 1.118, 0.2517, 0.7947, 0.2214, 0.7815, 0.2214, 0.7269, 0.2517, 0.7137, 1.796, 0.4289, 1.827, 0.4157, 1.827, 0.8798, 1.796, 0.8665, 0.2517, 0.8223, 0.2214, 0.8352, 0.2214, 0.8079, 0.2517, 0.7947, 0.135, 0.3578, 0.1077, 0.3578, 0.1077, 0.3032, 0.135, 0.3032, 0.135, 0.3032, 0.1077, 0.3032, 0.1077, -0.1609, 0.135, -0.1609, 0.135, 0.8912, 0.1077, 0.8765, 0.1077, 0.8219, 0.135, 0.8219, 1.68, 0.8962, 1.71, 0.883, 1.71, 1.347, 1.68, 1.334, 0.2124, 1.958, 0.1814, 1.958, 0.1814, 1.685, 0.2124, 1.685, 1.897, 0.3097, 1.897, 0.3407, 1.624, 0.3407, 1.624, 0.3097, 0.135, -0.1609, 0.1077, -0.1609, 0.1077, -0.2155, 0.135, -0.2301, 0.135, 0.8219, 0.1077, 0.8219, 0.1077, 0.3578, 0.135, 0.3578, 0.2181, 0.8219, 0.135, 0.8219, 0.135, 0.3578, 0.2181, 0.3578, 0.2181, -0.1609, 0.135, -0.1609, 0.135, -0.2301, 0.2181, -0.2301, 1.897, 0.2266, 1.897, 0.3097, 1.624, 0.3097, 1.624, 0.2266, 0.2955, 1.958, 0.2124, 1.958, 0.2124, 1.685, 0.2955, 1.685, 1.597, 0.8962, 1.68, 0.8962, 1.68, 1.334, 1.597, 1.334, 0.2181, 0.8912, 0.135, 0.8912, 0.135, 0.8219, 0.2181, 0.8219, 0.2181, 0.3032, 0.135, 0.3032, 0.135, -0.1609, 0.2181, -0.1609, 0.2181, 0.3578, 0.135, 0.3578, 0.135, 0.3032, 0.2181, 0.3032, 0.3348, 0.8223, 0.2517, 0.8223, 0.2517, 0.7947, 0.3348, 0.7947, 1.713, 0.4289, 1.796, 0.4289, 1.796, 0.8665, 1.713, 0.8665, 0.3348, 0.7947, 0.2517, 0.7947, 0.2517, 0.7137, 0.3348, 0.7137, 1.713, 1.036, 1.796, 1.036, 1.796, 1.118, 1.713, 1.118, 1.713, 1.122, 1.796, 1.122, 1.796, 1.204, 1.713, 1.204, 1.713, 1.008, 1.796, 1.008, 1.796, 1.036, 1.713, 1.036, 1.624, 0.2266, 1.624, 0.3097, 1.584, 0.3097, 1.584, 0.2266, 0.2214, 0.6732, 0.2517, 0.6862, 0.2517, 0.7137, 0.2214, 0.7005, 1.827, 1.245, 1.796, 1.232, 1.796, 1.204, 1.827, 1.217, 0.1814, 1.958, 0.2124, 1.958, 0.2124, 1.999, 0.1814, 1.986, -0.06191, -0.2355, 0.1021, 0.09367, -0.06191, 0.1323, -0.06191, 0.1323, 0.1021, 0.09367, 0.1021, 0.4614, 0.2499, 0.8677, 0.2499, 1.235, 0.2253, 1.235, 0.2253, 0.8677, 0.2499, 0.1323, 0.2499, 0.5, 0.2253, 0.5, 0.2253, 0.1323, 0.2499, -0.2355, 0.2499, 0.1323, 0.2253, 0.1323, 0.2253, -0.2355, 0.2499, 0.5, 0.2499, 0.8677, 0.2253, 0.8677, 0.2253, 0.5, 0.5238, -0.0337, 0.6877, 0.2955, 0.5238, 0.334, 0.5238, 0.334, 0.6877, 0.2955, 0.6877, 0.6632, 0.8355, 1.07, 0.8355, 1.437, 0.811, 1.437, 0.811, 1.07, 0.8355, 0.334, 0.8355, 0.7018, 0.811, 0.7018, 0.811, 0.334, 0.8355, -0.0337, 0.8355, 0.334, 0.811, 0.334, 0.811, -0.0337, 0.8355, 0.7018, 0.8355, 1.07, 0.811, 1.07, 0.811, 0.7018])
me_prop_bookshelf.materials.append(mat_wood)
me_prop_bookshelf.use_remesh_preserve_volume = False
me_prop_bookshelf.use_remesh_preserve_attributes = False
me_prop_bookshelf.use_mirror_vertex_groups = False
me_prop_bookshelf.update()

# ---- objects
ob_prop_bookshelf = bpy.data.objects.new('prop-bookshelf', me_prop_bookshelf)

# ---- transforms, parenting, visibility, modifiers, constraints
ob_prop_bookshelf.location = (0.0, 0.0, 0.0)
ob_prop_bookshelf.rotation_euler = (1.571, -0.0, 0.0)
ob_prop_bookshelf.lock_rotations_4d = False
ob_prop_bookshelf.empty_display_type = 'ARROWS'
ob_prop_bookshelf.lineart.crease_threshold = 0.0

# ---- collection membership
col_collection.objects.link(ob_prop_bookshelf)

# ---- scene / render settings (as saved in the file)
scene.frame_start = 0; scene.frame_end = 250; scene.frame_set(1)
scene.render.engine = 'CYCLES'
scene.render.fps = 30
scene.cycles.use_denoising = False
scene.cycles.samples = 128
scene.cycles.sampling_pattern = 'TABULATED_SOBOL'
scene.cycles.use_adaptive_sampling = False
scene.cycles.use_light_tree = False
scene.view_settings.view_transform = 'Filmic'
bpy.context.view_layer.update()

# ---- added for rendering (the .blend has no active camera and no usable light): camera, sun
cam_auto = bpy.data.cameras.new('AutoCamera')
cam_auto.lens = 50.0
cam_auto.sensor_width = 36.0
cam_auto.clip_end = 1000.0
ob_auto_camera = bpy.data.objects.new('AutoCamera', cam_auto)
scene.collection.objects.link(ob_auto_camera)
ob_auto_camera.location = (3.56138, -4.31076, 4.4491)
ob_auto_camera.rotation_euler = (1.09748, -7.21219e-08, 0.694738)
scene.camera = ob_auto_camera
light_auto_sun = bpy.data.lights.new('AutoSun', 'SUN')
light_auto_sun.energy = 3.0
light_auto_sun.angle = 0.0523599
ob_auto_sun = bpy.data.objects.new('AutoSun', light_auto_sun)
scene.collection.objects.link(ob_auto_sun)
ob_auto_sun.rotation_euler = (0.872665, 0.174533, 0.523599)
bpy.context.view_layer.update()
